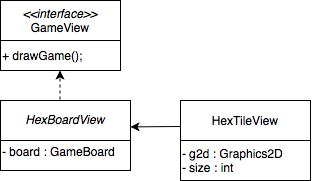

The diagram above was exported from draw.io. Its source (the exported page's mxGraphModel, read from the mxfile embedded in the PNG):
<mxGraphModel dx="746" dy="1561" grid="1" gridSize="10" guides="1" tooltips="1" connect="1" arrows="1" fold="1" page="1" pageScale="1" pageWidth="850" pageHeight="1100" math="0" shadow="0">
  <root>
    <mxCell id="0" />
    <mxCell id="1" parent="0" />
    <mxCell id="dx52dnSB-hwExaiKrVBV-7" value="" style="rounded=0;whiteSpace=wrap;html=1;" parent="1" vertex="1">
      <mxGeometry x="20" y="-1080" width="120" height="70" as="geometry" />
    </mxCell>
    <mxCell id="dx52dnSB-hwExaiKrVBV-3" value="" style="endArrow=none;html=1;" parent="1" edge="1">
      <mxGeometry width="50" height="50" relative="1" as="geometry">
        <mxPoint x="20" y="-1040" as="sourcePoint" />
        <mxPoint x="140" y="-1040" as="targetPoint" />
      </mxGeometry>
    </mxCell>
    <mxCell id="dx52dnSB-hwExaiKrVBV-4" value="&lt;i&gt;&amp;lt;&amp;lt;interface&amp;gt;&amp;gt;&lt;/i&gt;&lt;br&gt;GameView" style="text;html=1;strokeColor=none;fillColor=none;align=center;verticalAlign=middle;whiteSpace=wrap;rounded=0;" parent="1" vertex="1">
      <mxGeometry x="35" y="-1070" width="90" height="20" as="geometry" />
    </mxCell>
    <mxCell id="dx52dnSB-hwExaiKrVBV-8" value="+ drawGame();" style="text;html=1;strokeColor=none;fillColor=none;align=left;verticalAlign=middle;whiteSpace=wrap;rounded=0;" parent="1" vertex="1">
      <mxGeometry x="20" y="-1040" width="90" height="30" as="geometry" />
    </mxCell>
    <mxCell id="dx52dnSB-hwExaiKrVBV-15" value="" style="endArrow=classic;html=1;dashed=1;" parent="1" edge="1">
      <mxGeometry width="50" height="50" relative="1" as="geometry">
        <mxPoint x="79.5" y="-975" as="sourcePoint" />
        <mxPoint x="79.5" y="-1010" as="targetPoint" />
      </mxGeometry>
    </mxCell>
    <mxCell id="dx52dnSB-hwExaiKrVBV-21" value="" style="endArrow=classic;html=1;entryX=1;entryY=0.377;entryDx=0;entryDy=0;entryPerimeter=0;" parent="1" target="dx52dnSB-hwExaiKrVBV-22" edge="1">
      <mxGeometry width="50" height="50" relative="1" as="geometry">
        <mxPoint x="200" y="-954" as="sourcePoint" />
        <mxPoint x="320" y="-810" as="targetPoint" />
      </mxGeometry>
    </mxCell>
    <mxCell id="dx52dnSB-hwExaiKrVBV-22" value="" style="rounded=0;whiteSpace=wrap;html=1;align=left;" parent="1" vertex="1">
      <mxGeometry x="20" y="-980" width="130" height="70" as="geometry" />
    </mxCell>
    <mxCell id="dx52dnSB-hwExaiKrVBV-23" value="" style="endArrow=none;html=1;exitX=0;exitY=0.25;exitDx=0;exitDy=0;" parent="1" edge="1">
      <mxGeometry width="50" height="50" relative="1" as="geometry">
        <mxPoint x="20" y="-940" as="sourcePoint" />
        <mxPoint x="150" y="-940" as="targetPoint" />
      </mxGeometry>
    </mxCell>
    <mxCell id="dx52dnSB-hwExaiKrVBV-24" value="&lt;i&gt;HexBoardView&lt;/i&gt;" style="text;html=1;strokeColor=none;fillColor=none;align=center;verticalAlign=middle;whiteSpace=wrap;rounded=0;" parent="1" vertex="1">
      <mxGeometry x="36.25" y="-976" width="97.5" height="30" as="geometry" />
    </mxCell>
    <mxCell id="dx52dnSB-hwExaiKrVBV-25" value="&lt;font face=&quot;helvetica&quot;&gt;- board : GameBoard&lt;/font&gt;" style="text;html=1;strokeColor=none;fillColor=none;align=left;verticalAlign=middle;whiteSpace=wrap;rounded=0;" parent="1" vertex="1">
      <mxGeometry x="20" y="-939" width="130" height="20" as="geometry" />
    </mxCell>
    <mxCell id="dx52dnSB-hwExaiKrVBV-26" value="" style="rounded=0;whiteSpace=wrap;html=1;align=left;" parent="1" vertex="1">
      <mxGeometry x="200" y="-980" width="130" height="80" as="geometry" />
    </mxCell>
    <mxCell id="dx52dnSB-hwExaiKrVBV-27" value="" style="endArrow=none;html=1;exitX=0;exitY=0.25;exitDx=0;exitDy=0;" parent="1" edge="1">
      <mxGeometry width="50" height="50" relative="1" as="geometry">
        <mxPoint x="200" y="-940" as="sourcePoint" />
        <mxPoint x="330" y="-940" as="targetPoint" />
      </mxGeometry>
    </mxCell>
    <mxCell id="dx52dnSB-hwExaiKrVBV-28" value="HexTileView" style="text;html=1;strokeColor=none;fillColor=none;align=center;verticalAlign=middle;whiteSpace=wrap;rounded=0;" parent="1" vertex="1">
      <mxGeometry x="241.25" y="-970" width="47.5" height="20" as="geometry" />
    </mxCell>
    <mxCell id="dx52dnSB-hwExaiKrVBV-29" value="&lt;font face=&quot;helvetica&quot;&gt;- g2d : Graphics2D&lt;br&gt;- size : int&lt;br&gt;&lt;/font&gt;" style="text;html=1;strokeColor=none;fillColor=none;align=left;verticalAlign=middle;whiteSpace=wrap;rounded=0;" parent="1" vertex="1">
      <mxGeometry x="200" y="-930" width="110" height="20" as="geometry" />
    </mxCell>
    <mxCell id="g3q-esmn1RL5vsVLPNBB-2" style="edgeStyle=orthogonalEdgeStyle;rounded=0;orthogonalLoop=1;jettySize=auto;html=1;exitX=0.5;exitY=1;exitDx=0;exitDy=0;" edge="1" parent="1" source="dx52dnSB-hwExaiKrVBV-4" target="dx52dnSB-hwExaiKrVBV-4">
      <mxGeometry relative="1" as="geometry" />
    </mxCell>
  </root>
</mxGraphModel>